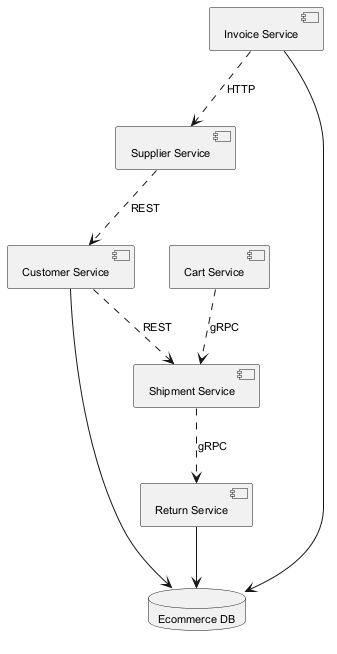

The diagram above was rendered by PlantUML. Its source (embedded in the PNG):
@startuml
skinparam backgroundColor #FFFFFF
skinparam classBackgroundColor #E8F4FA
skinparam classBorderColor #2C7DA0
skinparam defaultFontSize 11
component "Supplier Service" as C_SupplierService
component "Return Service" as C_ReturnService
component "Customer Service" as C_CustomerService
component "Cart Service" as C_CartService
component "Invoice Service" as C_InvoiceService
component "Shipment Service" as C_ShipmentService
database "Ecommerce DB" as DB_ecommerce
C_ReturnService --> DB_ecommerce
C_CustomerService --> DB_ecommerce
C_InvoiceService --> DB_ecommerce
C_CartService ..> C_ShipmentService : gRPC
C_InvoiceService ..> C_SupplierService : HTTP
C_CustomerService ..> C_ShipmentService : REST
C_SupplierService ..> C_CustomerService : REST
C_ShipmentService ..> C_ReturnService : gRPC
@enduml